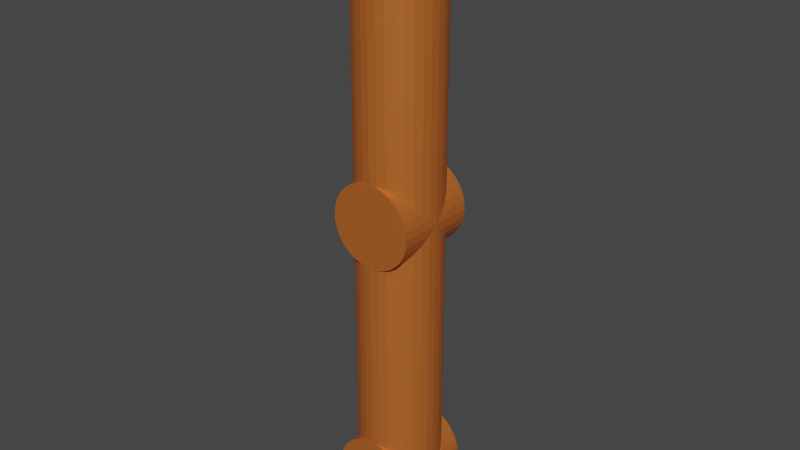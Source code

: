 # Source: 2dofROBOT_joined.blend  (saved by Blender 3.6.13; exported with 4.5.12 LTS)
import bpy
from mathutils import Matrix  # noqa: F401  (used for matrix-valued properties, if any)

bpy.ops.wm.read_factory_settings(use_empty=True)
scene = bpy.context.scene
scene.name = 'Scene'

# ---- collections
col_collection = bpy.data.collections.new('Collection'); scene.collection.children.link(col_collection)

# ---- materials (node trees are filled in below, after node groups)
mat_material_001 = bpy.data.materials.new('Material.001')
mat_material_001.use_transparent_shadow = False

# ---- material node trees
mat_material_001.use_nodes = True; mat_material_001.node_tree.nodes.clear()
_N = mat_material_001.node_tree.nodes; _L = mat_material_001.node_tree.links
n0 = _N.new('ShaderNodeBsdfPrincipled'); n0.name = 'Principled BSDF'; n0.location = (10, 300)
n0.distribution = 'GGX'
n0.subsurface_method = 'RANDOM_WALK_SKIN'
n0.inputs[0].default_value = (0.7084, 0.1845, 0.0356, 1.0)
n0.inputs[1].default_value = 0.4724
n0.inputs[3].default_value = 1.45
n0.inputs[27].default_value = (0.0, 0.0, 0.0, 1.0)
n0.inputs[28].default_value = 1.0
n1 = _N.new('ShaderNodeOutputMaterial'); n1.name = 'Material Output'; n1.location = (300, 300)
n2 = _N.new('ShaderNodeBsdfPrincipled'); n2.name = 'Principled BSDF.001'; n2.location = (10, 280)
n2.distribution = 'GGX'
n2.subsurface_method = 'RANDOM_WALK_SKIN'
n2.inputs[0].default_value = (0.7084, 0.1845, 0.0356, 1.0)
n2.inputs[3].default_value = 1.45
n2.inputs[27].default_value = (0.0, 0.0, 0.0, 1.0)
n2.inputs[28].default_value = 1.0
_L.new(n0.outputs[0], n1.inputs[0])
_L.new(n2.outputs[0], n1.inputs[1])
n1.is_active_output = True

# ---- world
world_world = bpy.data.worlds.new('World'); scene.world = world_world
world_world.use_nodes = True; world_world.node_tree.nodes.clear()
_N = world_world.node_tree.nodes; _L = world_world.node_tree.links
n0 = _N.new('ShaderNodeOutputWorld'); n0.name = 'World Output'; n0.location = (300, 300)
n1 = _N.new('ShaderNodeBackground'); n1.name = 'Background'; n1.location = (10, 300)
n1.inputs[0].default_value = (0.05088, 0.05088, 0.05088, 1.0)
_L.new(n1.outputs[0], n0.inputs[0])
n0.is_active_output = True
world_world.color = (0.05088, 0.05088, 0.05088)
world_world.use_sun_shadow = False
world_world.sun_shadow_jitter_overblur = 0.0

# ---- meshes
me_cylinder_001 = bpy.data.meshes.new('Cylinder.001')
me_cylinder_001.from_pydata([(5.467e-09, -0.2346, -0.15), (5.467e-09, -0.2346, 0.15), (0.02926, -0.2375, -0.15), (0.02926, -0.2375, 0.15), (0.0574, -0.246, -0.15), (0.0574, -0.246, 0.15), (0.08334, -0.2599, -0.15), (0.08334, -0.2599, 0.15), (0.1061, -0.2785, -0.15), (0.1061, -0.2785, 0.15), (0.1247, -0.3013, -0.15), (0.1247, -0.3013, 0.15), (0.1386, -0.3272, -0.15), (0.1386, -0.3272, 0.15), (0.1471, -0.3554, -0.15), (0.1471, -0.3554, 0.15), (0.15, -0.3846, -0.15), (0.15, -0.3846, 0.15), (0.1471, -0.4139, -0.15), (0.1471, -0.4139, 0.15), (0.1386, -0.442, -0.15), (0.1386, -0.442, 0.15), (0.1247, -0.468, -0.15), (0.1247, -0.468, 0.15), (0.1061, -0.4907, -0.15), (0.1061, -0.4907, 0.15), (0.08334, -0.5093, -0.15), (0.08334, -0.5093, 0.15), (0.0574, -0.5232, -0.15), (0.0574, -0.5232, 0.15), (0.02926, -0.5317, -0.15), (0.02926, -0.5317, 0.15), (5.467e-09, -0.5346, -0.15), (5.467e-09, -0.5346, 0.15), (-0.02926, -0.5317, -0.15), (-0.02926, -0.5317, 0.15), (-0.0574, -0.5232, -0.15), (-0.0574, -0.5232, 0.15), (-0.08334, -0.5093, -0.15), (-0.08334, -0.5093, 0.15), (-0.1061, -0.4907, -0.15), (-0.1061, -0.4907, 0.15), (-0.1247, -0.468, -0.15), (-0.1247, -0.468, 0.15), (-0.1386, -0.442, -0.15), (-0.1386, -0.442, 0.15), (-0.1471, -0.4139, -0.15), (-0.1471, -0.4139, 0.15), (-0.15, -0.3846, -0.15), (-0.15, -0.3846, 0.15), (-0.1471, -0.3554, -0.15), (-0.1471, -0.3554, 0.15), (-0.1386, -0.3272, -0.15), (-0.1386, -0.3272, 0.15), (-0.1247, -0.3013, -0.15), (-0.1247, -0.3013, 0.15), (-0.1061, -0.2785, -0.15), (-0.1061, -0.2785, 0.15), (-0.08334, -0.2599, -0.15), (-0.08334, -0.2599, 0.15), (-0.0574, -0.246, -0.15), (-0.0574, -0.246, 0.15), (-0.02926, -0.2375, -0.15), (-0.02926, -0.2375, 0.15), (5.467e-09, -0.3846, -0.15), (5.467e-09, 0.6154, -0.15), (0.02926, -0.3846, -0.1471), (0.02926, 0.6154, -0.1471), (0.0574, -0.3846, -0.1386), (0.0574, 0.6154, -0.1386), (0.08334, -0.3846, -0.1247), (0.08334, 0.6154, -0.1247), (0.1061, -0.3846, -0.1061), (0.1061, 0.6154, -0.1061), (0.1247, -0.3846, -0.08334), (0.1247, 0.6154, -0.08334), (0.1386, -0.3846, -0.0574), (0.1386, 0.6154, -0.0574), (0.1471, -0.3846, -0.02926), (0.1471, 0.6154, -0.02926), (0.15, -0.3846, 1.917e-08), (0.15, 0.6154, -2.454e-08), (0.1471, -0.3846, 0.02926), (0.1471, 0.6154, 0.02926), (0.1386, -0.3846, 0.0574), (0.1386, 0.6154, 0.0574), (0.1247, -0.3846, 0.08334), (0.1247, 0.6154, 0.08334), (0.1061, -0.3846, 0.1061), (0.1061, 0.6154, 0.1061), (0.08334, -0.3846, 0.1247), (0.08334, 0.6154, 0.1247), (0.0574, -0.3846, 0.1386), (0.0574, 0.6154, 0.1386), (0.02926, -0.3846, 0.1471), (0.02926, 0.6154, 0.1471), (5.467e-09, -0.3846, 0.15), (5.467e-09, 0.6154, 0.15), (-0.02926, -0.3846, 0.1471), (-0.02926, 0.6154, 0.1471), (-0.0574, -0.3846, 0.1386), (-0.0574, 0.6154, 0.1386), (-0.08334, -0.3846, 0.1247), (-0.08334, 0.6154, 0.1247), (-0.1061, -0.3846, 0.1061), (-0.1061, 0.6154, 0.1061), (-0.1247, -0.3846, 0.08334), (-0.1247, 0.6154, 0.08334), (-0.1386, -0.3846, 0.0574), (-0.1386, 0.6154, 0.0574), (-0.1471, -0.3846, 0.02926), (-0.1471, 0.6154, 0.02926), (-0.15, -0.3846, 1.917e-08), (-0.15, 0.6154, -2.454e-08), (-0.1471, -0.3846, -0.02926), (-0.1471, 0.6154, -0.02926), (-0.1386, -0.3846, -0.0574), (-0.1386, 0.6154, -0.0574), (-0.1247, -0.3846, -0.08334), (-0.1247, 0.6154, -0.08334), (-0.1061, -0.3846, -0.1061), (-0.1061, 0.6154, -0.1061), (-0.08334, -0.3846, -0.1247), (-0.08334, 0.6154, -0.1247), (-0.0574, -0.3846, -0.1386), (-0.0574, 0.6154, -0.1386), (-0.02926, -0.3846, -0.1471), (-0.02926, 0.6154, -0.1471)], [], [(0, 1, 3, 2), (2, 3, 5, 4), (4, 5, 7, 6), (6, 7, 9, 8), (8, 9, 11, 10), (10, 11, 13, 12), (12, 13, 15, 14), (14, 15, 17, 16), (16, 17, 19, 18), (18, 19, 21, 20), (20, 21, 23, 22), (22, 23, 25, 24), (24, 25, 27, 26), (26, 27, 29, 28), (28, 29, 31, 30), (30, 31, 33, 32), (32, 33, 35, 34), (34, 35, 37, 36), (36, 37, 39, 38), (38, 39, 41, 40), (40, 41, 43, 42), (42, 43, 45, 44), (44, 45, 47, 46), (46, 47, 49, 48), (48, 49, 51, 50), (50, 51, 53, 52), (52, 53, 55, 54), (54, 55, 57, 56), (56, 57, 59, 58), (58, 59, 61, 60), (3, 1, 63, 61, 59, 57, 55, 53, 51, 49, 47, 45, 43, 41, 39, 37, 35, 33, 31, 29, 27, 25, 23, 21, 19, 17, 15, 13, 11, 9, 7, 5), (60, 61, 63, 62), (62, 63, 1, 0), (0, 2, 4, 6, 8, 10, 12, 14, 16, 18, 20, 22, 24, 26, 28, 30, 32, 34, 36, 38, 40, 42, 44, 46, 48, 50, 52, 54, 56, 58, 60, 62), (64, 65, 67, 66), (66, 67, 69, 68), (68, 69, 71, 70), (70, 71, 73, 72), (72, 73, 75, 74), (74, 75, 77, 76), (76, 77, 79, 78), (78, 79, 81, 80), (80, 81, 83, 82), (82, 83, 85, 84), (84, 85, 87, 86), (86, 87, 89, 88), (88, 89, 91, 90), (90, 91, 93, 92), (92, 93, 95, 94), (94, 95, 97, 96), (96, 97, 99, 98), (98, 99, 101, 100), (100, 101, 103, 102), (102, 103, 105, 104), (104, 105, 107, 106), (106, 107, 109, 108), (108, 109, 111, 110), (110, 111, 113, 112), (112, 113, 115, 114), (114, 115, 117, 116), (116, 117, 119, 118), (118, 119, 121, 120), (120, 121, 123, 122), (122, 123, 125, 124), (67, 65, 127, 125, 123, 121, 119, 117, 115, 113, 111, 109, 107, 105, 103, 101, 99, 97, 95, 93, 91, 89, 87, 85, 83, 81, 79, 77, 75, 73, 71, 69), (124, 125, 127, 126), (126, 127, 65, 64), (64, 66, 68, 70, 72, 74, 76, 78, 80, 82, 84, 86, 88, 90, 92, 94, 96, 98, 100, 102, 104, 106, 108, 110, 112, 114, 116, 118, 120, 122, 124, 126)])
_uv = me_cylinder_001.uv_layers.new(name='UVMap')
_uv.uv.foreach_set('vector', [1.0, 0.5, 1.0, 1.0, 0.9688, 1.0, 0.9688, 0.5, 0.9688, 0.5, 0.9688, 1.0, 0.9375, 1.0, 0.9375, 0.5, 0.9375, 0.5, 0.9375, 1.0, 0.9062, 1.0, 0.9062, 0.5, 0.9062, 0.5, 0.9062, 1.0, 0.875, 1.0, 0.875, 0.5, 0.875, 0.5, 0.875, 1.0, 0.8438, 1.0, 0.8438, 0.5, 0.8438, 0.5, 0.8438, 1.0, 0.8125, 1.0, 0.8125, 0.5, 0.8125, 0.5, 0.8125, 1.0, 0.7812, 1.0, 0.7812, 0.5, 0.7812, 0.5, 0.7812, 1.0, 0.75, 1.0, 0.75, 0.5, 0.75, 0.5, 0.75, 1.0, 0.7188, 1.0, 0.7188, 0.5, 0.7188, 0.5, 0.7188, 1.0, 0.6875, 1.0, 0.6875, 0.5, 0.6875, 0.5, 0.6875, 1.0, 0.6562, 1.0, 0.6562, 0.5, 0.6562, 0.5, 0.6562, 1.0, 0.625, 1.0, 0.625, 0.5, 0.625, 0.5, 0.625, 1.0, 0.5938, 1.0, 0.5938, 0.5, 0.5938, 0.5, 0.5938, 1.0, 0.5625, 1.0, 0.5625, 0.5, 0.5625, 0.5, 0.5625, 1.0, 0.5312, 1.0, 0.5312, 0.5, 0.5312, 0.5, 0.5312, 1.0, 0.5, 1.0, 0.5, 0.5, 0.5, 0.5, 0.5, 1.0, 0.4688, 1.0, 0.4688, 0.5, 0.4688, 0.5, 0.4688, 1.0, 0.4375, 1.0, 0.4375, 0.5, 0.4375, 0.5, 0.4375, 1.0, 0.4062, 1.0, 0.4062, 0.5, 0.4062, 0.5, 0.4062, 1.0, 0.375, 1.0, 0.375, 0.5, 0.375, 0.5, 0.375, 1.0, 0.3438, 1.0, 0.3438, 0.5, 0.3438, 0.5, 0.3438, 1.0, 0.3125, 1.0, 0.3125, 0.5, 0.3125, 0.5, 0.3125, 1.0, 0.2812, 1.0, 0.2812, 0.5, 0.2812, 0.5, 0.2812, 1.0, 0.25, 1.0, 0.25, 0.5, 0.25, 0.5, 0.25, 1.0, 0.2188, 1.0, 0.2188, 0.5, 0.2188, 0.5, 0.2188, 1.0, 0.1875, 1.0, 0.1875, 0.5, 0.1875, 0.5, 0.1875, 1.0, 0.1562, 1.0, 0.1562, 0.5, 0.1562, 0.5, 0.1562, 1.0, 0.125, 1.0, 0.125, 0.5, 0.125, 0.5, 0.125, 1.0, 0.09375, 1.0, 0.09375, 0.5, 0.09375, 0.5, 0.09375, 1.0, 0.0625, 1.0, 0.0625, 0.5, 0.2968, 0.4854, 0.25, 0.49, 0.2032, 0.4854, 0.1582, 0.4717, 0.1167, 0.4496, 0.08029, 0.4197, 0.05045, 0.3833, 0.02827, 0.3418, 0.01461, 0.2968, 0.01, 0.25, 0.01461, 0.2032, 0.02827, 0.1582, 0.05045, 0.1167, 0.08029, 0.08029, 0.1167, 0.05045, 0.1582, 0.02827, 0.2032, 0.01461, 0.25, 0.01, 0.2968, 0.01461, 0.3418, 0.02827, 0.3833, 0.05045, 0.4197, 0.08029, 0.4496, 0.1167, 0.4717, 0.1582, 0.4854, 0.2032, 0.49, 0.25, 0.4854, 0.2968, 0.4717, 0.3418, 0.4496, 0.3833, 0.4197, 0.4197, 0.3833, 0.4496, 0.3418, 0.4717, 0.0625, 0.5, 0.0625, 1.0, 0.03125, 1.0, 0.03125, 0.5, 0.03125, 0.5, 0.03125, 1.0, 0.0, 1.0, 0.0, 0.5, 0.75, 0.49, 0.7968, 0.4854, 0.8418, 0.4717, 0.8833, 0.4496, 0.9197, 0.4197, 0.9496, 0.3833, 0.9717, 0.3418, 0.9854, 0.2968, 0.99, 0.25, 0.9854, 0.2032, 0.9717, 0.1582, 0.9496, 0.1167, 0.9197, 0.08029, 0.8833, 0.05045, 0.8418, 0.02827, 0.7968, 0.01461, 0.75, 0.01, 0.7032, 0.01461, 0.6582, 0.02827, 0.6167, 0.05045, 0.5803, 0.08029, 0.5504, 0.1167, 0.5283, 0.1582, 0.5146, 0.2032, 0.51, 0.25, 0.5146, 0.2968, 0.5283, 0.3418, 0.5504, 0.3833, 0.5803, 0.4197, 0.6167, 0.4496, 0.6582, 0.4717, 0.7032, 0.4854, 1.0, 0.5, 1.0, 1.0, 0.9688, 1.0, 0.9688, 0.5, 0.9688, 0.5, 0.9688, 1.0, 0.9375, 1.0, 0.9375, 0.5, 0.9375, 0.5, 0.9375, 1.0, 0.9062, 1.0, 0.9062, 0.5, 0.9062, 0.5, 0.9062, 1.0, 0.875, 1.0, 0.875, 0.5, 0.875, 0.5, 0.875, 1.0, 0.8438, 1.0, 0.8438, 0.5, 0.8438, 0.5, 0.8438, 1.0, 0.8125, 1.0, 0.8125, 0.5, 0.8125, 0.5, 0.8125, 1.0, 0.7812, 1.0, 0.7812, 0.5, 0.7812, 0.5, 0.7812, 1.0, 0.75, 1.0, 0.75, 0.5, 0.75, 0.5, 0.75, 1.0, 0.7188, 1.0, 0.7188, 0.5, 0.7188, 0.5, 0.7188, 1.0, 0.6875, 1.0, 0.6875, 0.5, 0.6875, 0.5, 0.6875, 1.0, 0.6562, 1.0, 0.6562, 0.5, 0.6562, 0.5, 0.6562, 1.0, 0.625, 1.0, 0.625, 0.5, 0.625, 0.5, 0.625, 1.0, 0.5938, 1.0, 0.5938, 0.5, 0.5938, 0.5, 0.5938, 1.0, 0.5625, 1.0, 0.5625, 0.5, 0.5625, 0.5, 0.5625, 1.0, 0.5312, 1.0, 0.5312, 0.5, 0.5312, 0.5, 0.5312, 1.0, 0.5, 1.0, 0.5, 0.5, 0.5, 0.5, 0.5, 1.0, 0.4688, 1.0, 0.4688, 0.5, 0.4688, 0.5, 0.4688, 1.0, 0.4375, 1.0, 0.4375, 0.5, 0.4375, 0.5, 0.4375, 1.0, 0.4062, 1.0, 0.4062, 0.5, 0.4062, 0.5, 0.4062, 1.0, 0.375, 1.0, 0.375, 0.5, 0.375, 0.5, 0.375, 1.0, 0.3438, 1.0, 0.3438, 0.5, 0.3438, 0.5, 0.3438, 1.0, 0.3125, 1.0, 0.3125, 0.5, 0.3125, 0.5, 0.3125, 1.0, 0.2812, 1.0, 0.2812, 0.5, 0.2812, 0.5, 0.2812, 1.0, 0.25, 1.0, 0.25, 0.5, 0.25, 0.5, 0.25, 1.0, 0.2188, 1.0, 0.2188, 0.5, 0.2188, 0.5, 0.2188, 1.0, 0.1875, 1.0, 0.1875, 0.5, 0.1875, 0.5, 0.1875, 1.0, 0.1562, 1.0, 0.1562, 0.5, 0.1562, 0.5, 0.1562, 1.0, 0.125, 1.0, 0.125, 0.5, 0.125, 0.5, 0.125, 1.0, 0.09375, 1.0, 0.09375, 0.5, 0.09375, 0.5, 0.09375, 1.0, 0.0625, 1.0, 0.0625, 0.5, 0.2968, 0.4854, 0.25, 0.49, 0.2032, 0.4854, 0.1582, 0.4717, 0.1167, 0.4496, 0.08029, 0.4197, 0.05045, 0.3833, 0.02827, 0.3418, 0.01461, 0.2968, 0.01, 0.25, 0.01461, 0.2032, 0.02827, 0.1582, 0.05045, 0.1167, 0.08029, 0.08029, 0.1167, 0.05045, 0.1582, 0.02827, 0.2032, 0.01461, 0.25, 0.01, 0.2968, 0.01461, 0.3418, 0.02827, 0.3833, 0.05045, 0.4197, 0.08029, 0.4496, 0.1167, 0.4717, 0.1582, 0.4854, 0.2032, 0.49, 0.25, 0.4854, 0.2968, 0.4717, 0.3418, 0.4496, 0.3833, 0.4197, 0.4197, 0.3833, 0.4496, 0.3418, 0.4717, 0.0625, 0.5, 0.0625, 1.0, 0.03125, 1.0, 0.03125, 0.5, 0.03125, 0.5, 0.03125, 1.0, 0.0, 1.0, 0.0, 0.5, 0.75, 0.49, 0.7968, 0.4854, 0.8418, 0.4717, 0.8833, 0.4496, 0.9197, 0.4197, 0.9496, 0.3833, 0.9717, 0.3418, 0.9854, 0.2968, 0.99, 0.25, 0.9854, 0.2032, 0.9717, 0.1582, 0.9496, 0.1167, 0.9197, 0.08029, 0.8833, 0.05045, 0.8418, 0.02827, 0.7968, 0.01461, 0.75, 0.01, 0.7032, 0.01461, 0.6582, 0.02827, 0.6167, 0.05045, 0.5803, 0.08029, 0.5504, 0.1167, 0.5283, 0.1582, 0.5146, 0.2032, 0.51, 0.25, 0.5146, 0.2968, 0.5283, 0.3418, 0.5504, 0.3833, 0.5803, 0.4197, 0.6167, 0.4496, 0.6582, 0.4717, 0.7032, 0.4854])
me_cylinder_001.materials.append(mat_material_001)
me_cylinder_001.update()
me_cylinder_003 = bpy.data.meshes.new('Cylinder.003')
me_cylinder_003.from_pydata([(-3.971e-09, -0.2353, -0.15), (-3.971e-09, -0.2353, 0.15), (0.02926, -0.2382, -0.15), (0.02926, -0.2382, 0.15), (0.0574, -0.2467, -0.15), (0.0574, -0.2467, 0.15), (0.08334, -0.2606, -0.15), (0.08334, -0.2606, 0.15), (0.1061, -0.2792, -0.15), (0.1061, -0.2792, 0.15), (0.1247, -0.302, -0.15), (0.1247, -0.302, 0.15), (0.1386, -0.3279, -0.15), (0.1386, -0.3279, 0.15), (0.1471, -0.356, -0.15), (0.1471, -0.356, 0.15), (0.15, -0.3853, -0.15), (0.15, -0.3853, 0.15), (0.1471, -0.4146, -0.15), (0.1471, -0.4146, 0.15), (0.1386, -0.4427, -0.15), (0.1386, -0.4427, 0.15), (0.1247, -0.4686, -0.15), (0.1247, -0.4686, 0.15), (0.1061, -0.4914, -0.15), (0.1061, -0.4914, 0.15), (0.08334, -0.51, -0.15), (0.08334, -0.51, 0.15), (0.0574, -0.5239, -0.15), (0.0574, -0.5239, 0.15), (0.02926, -0.5324, -0.15), (0.02926, -0.5324, 0.15), (-3.971e-09, -0.5353, -0.15), (-3.971e-09, -0.5353, 0.15), (-0.02926, -0.5324, -0.15), (-0.02926, -0.5324, 0.15), (-0.0574, -0.5239, -0.15), (-0.0574, -0.5239, 0.15), (-0.08334, -0.51, -0.15), (-0.08334, -0.51, 0.15), (-0.1061, -0.4914, -0.15), (-0.1061, -0.4914, 0.15), (-0.1247, -0.4686, -0.15), (-0.1247, -0.4686, 0.15), (-0.1386, -0.4427, -0.15), (-0.1386, -0.4427, 0.15), (-0.1471, -0.4146, -0.15), (-0.1471, -0.4146, 0.15), (-0.15, -0.3853, -0.15), (-0.15, -0.3853, 0.15), (-0.1471, -0.356, -0.15), (-0.1471, -0.356, 0.15), (-0.1386, -0.3279, -0.15), (-0.1386, -0.3279, 0.15), (-0.1247, -0.302, -0.15), (-0.1247, -0.302, 0.15), (-0.1061, -0.2792, -0.15), (-0.1061, -0.2792, 0.15), (-0.08334, -0.2606, -0.15), (-0.08334, -0.2606, 0.15), (-0.0574, -0.2467, -0.15), (-0.0574, -0.2467, 0.15), (-0.02926, -0.2382, -0.15), (-0.02926, -0.2382, 0.15), (-3.971e-09, -0.3853, -0.15), (-3.971e-09, 0.6147, -0.15), (0.02926, -0.3853, -0.1471), (0.02926, 0.6147, -0.1471), (0.0574, -0.3853, -0.1386), (0.0574, 0.6147, -0.1386), (0.08334, -0.3853, -0.1247), (0.08334, 0.6147, -0.1247), (0.1061, -0.3853, -0.1061), (0.1061, 0.6147, -0.1061), (0.1247, -0.3853, -0.08334), (0.1247, 0.6147, -0.08334), (0.1386, -0.3853, -0.0574), (0.1386, 0.6147, -0.0574), (0.1471, -0.3853, -0.02926), (0.1471, 0.6147, -0.02926), (0.15, -0.3853, 1.78e-08), (0.15, 0.6147, -2.591e-08), (0.1471, -0.3853, 0.02926), (0.1471, 0.6147, 0.02926), (0.1386, -0.3853, 0.0574), (0.1386, 0.6147, 0.0574), (0.1247, -0.3853, 0.08334), (0.1247, 0.6147, 0.08334), (0.1061, -0.3853, 0.1061), (0.1061, 0.6147, 0.1061), (0.08334, -0.3853, 0.1247), (0.08334, 0.6147, 0.1247), (0.0574, -0.3853, 0.1386), (0.0574, 0.6147, 0.1386), (0.02926, -0.3853, 0.1471), (0.02926, 0.6147, 0.1471), (-3.971e-09, -0.3853, 0.15), (-3.971e-09, 0.6147, 0.15), (-0.02926, -0.3853, 0.1471), (-0.02926, 0.6147, 0.1471), (-0.0574, -0.3853, 0.1386), (-0.0574, 0.6147, 0.1386), (-0.08334, -0.3853, 0.1247), (-0.08334, 0.6147, 0.1247), (-0.1061, -0.3853, 0.1061), (-0.1061, 0.6147, 0.1061), (-0.1247, -0.3853, 0.08334), (-0.1247, 0.6147, 0.08334), (-0.1386, -0.3853, 0.0574), (-0.1386, 0.6147, 0.0574), (-0.1471, -0.3853, 0.02926), (-0.1471, 0.6147, 0.02926), (-0.15, -0.3853, 1.78e-08), (-0.15, 0.6147, -2.591e-08), (-0.1471, -0.3853, -0.02926), (-0.1471, 0.6147, -0.02926), (-0.1386, -0.3853, -0.0574), (-0.1386, 0.6147, -0.0574), (-0.1247, -0.3853, -0.08334), (-0.1247, 0.6147, -0.08334), (-0.1061, -0.3853, -0.1061), (-0.1061, 0.6147, -0.1061), (-0.08334, -0.3853, -0.1247), (-0.08334, 0.6147, -0.1247), (-0.0574, -0.3853, -0.1386), (-0.0574, 0.6147, -0.1386), (-0.02926, -0.3853, -0.1471), (-0.02926, 0.6147, -0.1471), (-3.971e-09, 0.6147, -0.025), (-3.971e-09, 0.6647, -0.025), (0.004877, 0.6147, -0.02452), (0.004877, 0.6647, -0.02452), (0.009567, 0.6147, -0.0231), (0.009567, 0.6647, -0.0231), (0.01389, 0.6147, -0.02079), (0.01389, 0.6647, -0.02079), (0.01768, 0.6147, -0.01768), (0.01768, 0.6647, -0.01768), (0.02079, 0.6147, -0.01389), (0.02079, 0.6647, -0.01389), (0.0231, 0.6147, -0.009567), (0.0231, 0.6647, -0.009567), (0.02452, 0.6147, -0.004877), (0.02452, 0.6647, -0.004877), (0.025, 0.6147, -2.591e-08), (0.025, 0.6647, -2.81e-08), (0.02452, 0.6147, 0.004877), (0.02452, 0.6647, 0.004877), (0.0231, 0.6147, 0.009567), (0.0231, 0.6647, 0.009567), (0.02079, 0.6147, 0.01389), (0.02079, 0.6647, 0.01389), (0.01768, 0.6147, 0.01768), (0.01768, 0.6647, 0.01768), (0.01389, 0.6147, 0.02079), (0.01389, 0.6647, 0.02079), (0.009567, 0.6147, 0.0231), (0.009567, 0.6647, 0.0231), (0.004877, 0.6147, 0.02452), (0.004877, 0.6647, 0.02452), (-3.971e-09, 0.6147, 0.025), (-3.971e-09, 0.6647, 0.025), (-0.004877, 0.6147, 0.02452), (-0.004877, 0.6647, 0.02452), (-0.009567, 0.6147, 0.0231), (-0.009567, 0.6647, 0.0231), (-0.01389, 0.6147, 0.02079), (-0.01389, 0.6647, 0.02079), (-0.01768, 0.6147, 0.01768), (-0.01768, 0.6647, 0.01768), (-0.02079, 0.6147, 0.01389), (-0.02079, 0.6647, 0.01389), (-0.0231, 0.6147, 0.009567), (-0.0231, 0.6647, 0.009567), (-0.02452, 0.6147, 0.004877), (-0.02452, 0.6647, 0.004877), (-0.025, 0.6147, -2.591e-08), (-0.025, 0.6647, -2.81e-08), (-0.02452, 0.6147, -0.004877), (-0.02452, 0.6647, -0.004877), (-0.0231, 0.6147, -0.009567), (-0.0231, 0.6647, -0.009567), (-0.02079, 0.6147, -0.01389), (-0.02079, 0.6647, -0.01389), (-0.01768, 0.6147, -0.01768), (-0.01768, 0.6647, -0.01768), (-0.01389, 0.6147, -0.02079), (-0.01389, 0.6647, -0.02079), (-0.009567, 0.6147, -0.0231), (-0.009567, 0.6647, -0.0231), (-0.004877, 0.6147, -0.02452), (-0.004877, 0.6647, -0.02452)], [], [(0, 1, 3, 2), (2, 3, 5, 4), (4, 5, 7, 6), (6, 7, 9, 8), (8, 9, 11, 10), (10, 11, 13, 12), (12, 13, 15, 14), (14, 15, 17, 16), (16, 17, 19, 18), (18, 19, 21, 20), (20, 21, 23, 22), (22, 23, 25, 24), (24, 25, 27, 26), (26, 27, 29, 28), (28, 29, 31, 30), (30, 31, 33, 32), (32, 33, 35, 34), (34, 35, 37, 36), (36, 37, 39, 38), (38, 39, 41, 40), (40, 41, 43, 42), (42, 43, 45, 44), (44, 45, 47, 46), (46, 47, 49, 48), (48, 49, 51, 50), (50, 51, 53, 52), (52, 53, 55, 54), (54, 55, 57, 56), (56, 57, 59, 58), (58, 59, 61, 60), (3, 1, 63, 61, 59, 57, 55, 53, 51, 49, 47, 45, 43, 41, 39, 37, 35, 33, 31, 29, 27, 25, 23, 21, 19, 17, 15, 13, 11, 9, 7, 5), (60, 61, 63, 62), (62, 63, 1, 0), (0, 2, 4, 6, 8, 10, 12, 14, 16, 18, 20, 22, 24, 26, 28, 30, 32, 34, 36, 38, 40, 42, 44, 46, 48, 50, 52, 54, 56, 58, 60, 62), (64, 65, 67, 66), (66, 67, 69, 68), (68, 69, 71, 70), (70, 71, 73, 72), (72, 73, 75, 74), (74, 75, 77, 76), (76, 77, 79, 78), (78, 79, 81, 80), (80, 81, 83, 82), (82, 83, 85, 84), (84, 85, 87, 86), (86, 87, 89, 88), (88, 89, 91, 90), (90, 91, 93, 92), (92, 93, 95, 94), (94, 95, 97, 96), (96, 97, 99, 98), (98, 99, 101, 100), (100, 101, 103, 102), (102, 103, 105, 104), (104, 105, 107, 106), (106, 107, 109, 108), (108, 109, 111, 110), (110, 111, 113, 112), (112, 113, 115, 114), (114, 115, 117, 116), (116, 117, 119, 118), (118, 119, 121, 120), (120, 121, 123, 122), (122, 123, 125, 124), (67, 65, 127, 125, 123, 121, 119, 117, 115, 113, 111, 109, 107, 105, 103, 101, 99, 97, 95, 93, 91, 89, 87, 85, 83, 81, 79, 77, 75, 73, 71, 69), (124, 125, 127, 126), (126, 127, 65, 64), (64, 66, 68, 70, 72, 74, 76, 78, 80, 82, 84, 86, 88, 90, 92, 94, 96, 98, 100, 102, 104, 106, 108, 110, 112, 114, 116, 118, 120, 122, 124, 126), (128, 129, 131, 130), (130, 131, 133, 132), (132, 133, 135, 134), (134, 135, 137, 136), (136, 137, 139, 138), (138, 139, 141, 140), (140, 141, 143, 142), (142, 143, 145, 144), (144, 145, 147, 146), (146, 147, 149, 148), (148, 149, 151, 150), (150, 151, 153, 152), (152, 153, 155, 154), (154, 155, 157, 156), (156, 157, 159, 158), (158, 159, 161, 160), (160, 161, 163, 162), (162, 163, 165, 164), (164, 165, 167, 166), (166, 167, 169, 168), (168, 169, 171, 170), (170, 171, 173, 172), (172, 173, 175, 174), (174, 175, 177, 176), (176, 177, 179, 178), (178, 179, 181, 180), (180, 181, 183, 182), (182, 183, 185, 184), (184, 185, 187, 186), (186, 187, 189, 188), (131, 129, 191, 189, 187, 185, 183, 181, 179, 177, 175, 173, 171, 169, 167, 165, 163, 161, 159, 157, 155, 153, 151, 149, 147, 145, 143, 141, 139, 137, 135, 133), (188, 189, 191, 190), (190, 191, 129, 128), (128, 130, 132, 134, 136, 138, 140, 142, 144, 146, 148, 150, 152, 154, 156, 158, 160, 162, 164, 166, 168, 170, 172, 174, 176, 178, 180, 182, 184, 186, 188, 190)])
_uv = me_cylinder_003.uv_layers.new(name='UVMap')
_uv.uv.foreach_set('vector', [1.0, 0.5, 1.0, 1.0, 0.9688, 1.0, 0.9688, 0.5, 0.9688, 0.5, 0.9688, 1.0, 0.9375, 1.0, 0.9375, 0.5, 0.9375, 0.5, 0.9375, 1.0, 0.9062, 1.0, 0.9062, 0.5, 0.9062, 0.5, 0.9062, 1.0, 0.875, 1.0, 0.875, 0.5, 0.875, 0.5, 0.875, 1.0, 0.8438, 1.0, 0.8438, 0.5, 0.8438, 0.5, 0.8438, 1.0, 0.8125, 1.0, 0.8125, 0.5, 0.8125, 0.5, 0.8125, 1.0, 0.7812, 1.0, 0.7812, 0.5, 0.7812, 0.5, 0.7812, 1.0, 0.75, 1.0, 0.75, 0.5, 0.75, 0.5, 0.75, 1.0, 0.7188, 1.0, 0.7188, 0.5, 0.7188, 0.5, 0.7188, 1.0, 0.6875, 1.0, 0.6875, 0.5, 0.6875, 0.5, 0.6875, 1.0, 0.6562, 1.0, 0.6562, 0.5, 0.6562, 0.5, 0.6562, 1.0, 0.625, 1.0, 0.625, 0.5, 0.625, 0.5, 0.625, 1.0, 0.5938, 1.0, 0.5938, 0.5, 0.5938, 0.5, 0.5938, 1.0, 0.5625, 1.0, 0.5625, 0.5, 0.5625, 0.5, 0.5625, 1.0, 0.5312, 1.0, 0.5312, 0.5, 0.5312, 0.5, 0.5312, 1.0, 0.5, 1.0, 0.5, 0.5, 0.5, 0.5, 0.5, 1.0, 0.4688, 1.0, 0.4688, 0.5, 0.4688, 0.5, 0.4688, 1.0, 0.4375, 1.0, 0.4375, 0.5, 0.4375, 0.5, 0.4375, 1.0, 0.4062, 1.0, 0.4062, 0.5, 0.4062, 0.5, 0.4062, 1.0, 0.375, 1.0, 0.375, 0.5, 0.375, 0.5, 0.375, 1.0, 0.3438, 1.0, 0.3438, 0.5, 0.3438, 0.5, 0.3438, 1.0, 0.3125, 1.0, 0.3125, 0.5, 0.3125, 0.5, 0.3125, 1.0, 0.2812, 1.0, 0.2812, 0.5, 0.2812, 0.5, 0.2812, 1.0, 0.25, 1.0, 0.25, 0.5, 0.25, 0.5, 0.25, 1.0, 0.2188, 1.0, 0.2188, 0.5, 0.2188, 0.5, 0.2188, 1.0, 0.1875, 1.0, 0.1875, 0.5, 0.1875, 0.5, 0.1875, 1.0, 0.1562, 1.0, 0.1562, 0.5, 0.1562, 0.5, 0.1562, 1.0, 0.125, 1.0, 0.125, 0.5, 0.125, 0.5, 0.125, 1.0, 0.09375, 1.0, 0.09375, 0.5, 0.09375, 0.5, 0.09375, 1.0, 0.0625, 1.0, 0.0625, 0.5, 0.2968, 0.4854, 0.25, 0.49, 0.2032, 0.4854, 0.1582, 0.4717, 0.1167, 0.4496, 0.08029, 0.4197, 0.05045, 0.3833, 0.02827, 0.3418, 0.01461, 0.2968, 0.01, 0.25, 0.01461, 0.2032, 0.02827, 0.1582, 0.05045, 0.1167, 0.08029, 0.08029, 0.1167, 0.05045, 0.1582, 0.02827, 0.2032, 0.01461, 0.25, 0.01, 0.2968, 0.01461, 0.3418, 0.02827, 0.3833, 0.05045, 0.4197, 0.08029, 0.4496, 0.1167, 0.4717, 0.1582, 0.4854, 0.2032, 0.49, 0.25, 0.4854, 0.2968, 0.4717, 0.3418, 0.4496, 0.3833, 0.4197, 0.4197, 0.3833, 0.4496, 0.3418, 0.4717, 0.0625, 0.5, 0.0625, 1.0, 0.03125, 1.0, 0.03125, 0.5, 0.03125, 0.5, 0.03125, 1.0, 0.0, 1.0, 0.0, 0.5, 0.75, 0.49, 0.7968, 0.4854, 0.8418, 0.4717, 0.8833, 0.4496, 0.9197, 0.4197, 0.9496, 0.3833, 0.9717, 0.3418, 0.9854, 0.2968, 0.99, 0.25, 0.9854, 0.2032, 0.9717, 0.1582, 0.9496, 0.1167, 0.9197, 0.08029, 0.8833, 0.05045, 0.8418, 0.02827, 0.7968, 0.01461, 0.75, 0.01, 0.7032, 0.01461, 0.6582, 0.02827, 0.6167, 0.05045, 0.5803, 0.08029, 0.5504, 0.1167, 0.5283, 0.1582, 0.5146, 0.2032, 0.51, 0.25, 0.5146, 0.2968, 0.5283, 0.3418, 0.5504, 0.3833, 0.5803, 0.4197, 0.6167, 0.4496, 0.6582, 0.4717, 0.7032, 0.4854, 1.0, 0.5, 1.0, 1.0, 0.9688, 1.0, 0.9688, 0.5, 0.9688, 0.5, 0.9688, 1.0, 0.9375, 1.0, 0.9375, 0.5, 0.9375, 0.5, 0.9375, 1.0, 0.9062, 1.0, 0.9062, 0.5, 0.9062, 0.5, 0.9062, 1.0, 0.875, 1.0, 0.875, 0.5, 0.875, 0.5, 0.875, 1.0, 0.8438, 1.0, 0.8438, 0.5, 0.8438, 0.5, 0.8438, 1.0, 0.8125, 1.0, 0.8125, 0.5, 0.8125, 0.5, 0.8125, 1.0, 0.7812, 1.0, 0.7812, 0.5, 0.7812, 0.5, 0.7812, 1.0, 0.75, 1.0, 0.75, 0.5, 0.75, 0.5, 0.75, 1.0, 0.7188, 1.0, 0.7188, 0.5, 0.7188, 0.5, 0.7188, 1.0, 0.6875, 1.0, 0.6875, 0.5, 0.6875, 0.5, 0.6875, 1.0, 0.6562, 1.0, 0.6562, 0.5, 0.6562, 0.5, 0.6562, 1.0, 0.625, 1.0, 0.625, 0.5, 0.625, 0.5, 0.625, 1.0, 0.5938, 1.0, 0.5938, 0.5, 0.5938, 0.5, 0.5938, 1.0, 0.5625, 1.0, 0.5625, 0.5, 0.5625, 0.5, 0.5625, 1.0, 0.5312, 1.0, 0.5312, 0.5, 0.5312, 0.5, 0.5312, 1.0, 0.5, 1.0, 0.5, 0.5, 0.5, 0.5, 0.5, 1.0, 0.4688, 1.0, 0.4688, 0.5, 0.4688, 0.5, 0.4688, 1.0, 0.4375, 1.0, 0.4375, 0.5, 0.4375, 0.5, 0.4375, 1.0, 0.4062, 1.0, 0.4062, 0.5, 0.4062, 0.5, 0.4062, 1.0, 0.375, 1.0, 0.375, 0.5, 0.375, 0.5, 0.375, 1.0, 0.3438, 1.0, 0.3438, 0.5, 0.3438, 0.5, 0.3438, 1.0, 0.3125, 1.0, 0.3125, 0.5, 0.3125, 0.5, 0.3125, 1.0, 0.2812, 1.0, 0.2812, 0.5, 0.2812, 0.5, 0.2812, 1.0, 0.25, 1.0, 0.25, 0.5, 0.25, 0.5, 0.25, 1.0, 0.2188, 1.0, 0.2188, 0.5, 0.2188, 0.5, 0.2188, 1.0, 0.1875, 1.0, 0.1875, 0.5, 0.1875, 0.5, 0.1875, 1.0, 0.1562, 1.0, 0.1562, 0.5, 0.1562, 0.5, 0.1562, 1.0, 0.125, 1.0, 0.125, 0.5, 0.125, 0.5, 0.125, 1.0, 0.09375, 1.0, 0.09375, 0.5, 0.09375, 0.5, 0.09375, 1.0, 0.0625, 1.0, 0.0625, 0.5, 0.2968, 0.4854, 0.25, 0.49, 0.2032, 0.4854, 0.1582, 0.4717, 0.1167, 0.4496, 0.08029, 0.4197, 0.05045, 0.3833, 0.02827, 0.3418, 0.01461, 0.2968, 0.01, 0.25, 0.01461, 0.2032, 0.02827, 0.1582, 0.05045, 0.1167, 0.08029, 0.08029, 0.1167, 0.05045, 0.1582, 0.02827, 0.2032, 0.01461, 0.25, 0.01, 0.2968, 0.01461, 0.3418, 0.02827, 0.3833, 0.05045, 0.4197, 0.08029, 0.4496, 0.1167, 0.4717, 0.1582, 0.4854, 0.2032, 0.49, 0.25, 0.4854, 0.2968, 0.4717, 0.3418, 0.4496, 0.3833, 0.4197, 0.4197, 0.3833, 0.4496, 0.3418, 0.4717, 0.0625, 0.5, 0.0625, 1.0, 0.03125, 1.0, 0.03125, 0.5, 0.03125, 0.5, 0.03125, 1.0, 0.0, 1.0, 0.0, 0.5, 0.75, 0.49, 0.7968, 0.4854, 0.8418, 0.4717, 0.8833, 0.4496, 0.9197, 0.4197, 0.9496, 0.3833, 0.9717, 0.3418, 0.9854, 0.2968, 0.99, 0.25, 0.9854, 0.2032, 0.9717, 0.1582, 0.9496, 0.1167, 0.9197, 0.08029, 0.8833, 0.05045, 0.8418, 0.02827, 0.7968, 0.01461, 0.75, 0.01, 0.7032, 0.01461, 0.6582, 0.02827, 0.6167, 0.05045, 0.5803, 0.08029, 0.5504, 0.1167, 0.5283, 0.1582, 0.5146, 0.2032, 0.51, 0.25, 0.5146, 0.2968, 0.5283, 0.3418, 0.5504, 0.3833, 0.5803, 0.4197, 0.6167, 0.4496, 0.6582, 0.4717, 0.7032, 0.4854, 1.0, 0.5, 1.0, 1.0, 0.9688, 1.0, 0.9688, 0.5, 0.9688, 0.5, 0.9688, 1.0, 0.9375, 1.0, 0.9375, 0.5, 0.9375, 0.5, 0.9375, 1.0, 0.9062, 1.0, 0.9062, 0.5, 0.9062, 0.5, 0.9062, 1.0, 0.875, 1.0, 0.875, 0.5, 0.875, 0.5, 0.875, 1.0, 0.8438, 1.0, 0.8438, 0.5, 0.8438, 0.5, 0.8438, 1.0, 0.8125, 1.0, 0.8125, 0.5, 0.8125, 0.5, 0.8125, 1.0, 0.7812, 1.0, 0.7812, 0.5, 0.7812, 0.5, 0.7812, 1.0, 0.75, 1.0, 0.75, 0.5, 0.75, 0.5, 0.75, 1.0, 0.7188, 1.0, 0.7188, 0.5, 0.7188, 0.5, 0.7188, 1.0, 0.6875, 1.0, 0.6875, 0.5, 0.6875, 0.5, 0.6875, 1.0, 0.6562, 1.0, 0.6562, 0.5, 0.6562, 0.5, 0.6562, 1.0, 0.625, 1.0, 0.625, 0.5, 0.625, 0.5, 0.625, 1.0, 0.5938, 1.0, 0.5938, 0.5, 0.5938, 0.5, 0.5938, 1.0, 0.5625, 1.0, 0.5625, 0.5, 0.5625, 0.5, 0.5625, 1.0, 0.5312, 1.0, 0.5312, 0.5, 0.5312, 0.5, 0.5312, 1.0, 0.5, 1.0, 0.5, 0.5, 0.5, 0.5, 0.5, 1.0, 0.4688, 1.0, 0.4688, 0.5, 0.4688, 0.5, 0.4688, 1.0, 0.4375, 1.0, 0.4375, 0.5, 0.4375, 0.5, 0.4375, 1.0, 0.4062, 1.0, 0.4062, 0.5, 0.4062, 0.5, 0.4062, 1.0, 0.375, 1.0, 0.375, 0.5, 0.375, 0.5, 0.375, 1.0, 0.3438, 1.0, 0.3438, 0.5, 0.3438, 0.5, 0.3438, 1.0, 0.3125, 1.0, 0.3125, 0.5, 0.3125, 0.5, 0.3125, 1.0, 0.2812, 1.0, 0.2812, 0.5, 0.2812, 0.5, 0.2812, 1.0, 0.25, 1.0, 0.25, 0.5, 0.25, 0.5, 0.25, 1.0, 0.2188, 1.0, 0.2188, 0.5, 0.2188, 0.5, 0.2188, 1.0, 0.1875, 1.0, 0.1875, 0.5, 0.1875, 0.5, 0.1875, 1.0, 0.1562, 1.0, 0.1562, 0.5, 0.1562, 0.5, 0.1562, 1.0, 0.125, 1.0, 0.125, 0.5, 0.125, 0.5, 0.125, 1.0, 0.09375, 1.0, 0.09375, 0.5, 0.09375, 0.5, 0.09375, 1.0, 0.0625, 1.0, 0.0625, 0.5, 0.2968, 0.4854, 0.25, 0.49, 0.2032, 0.4854, 0.1582, 0.4717, 0.1167, 0.4496, 0.08029, 0.4197, 0.05045, 0.3833, 0.02827, 0.3418, 0.01461, 0.2968, 0.01, 0.25, 0.01461, 0.2032, 0.02827, 0.1582, 0.05045, 0.1167, 0.08029, 0.08029, 0.1167, 0.05045, 0.1582, 0.02827, 0.2032, 0.01461, 0.25, 0.01, 0.2968, 0.01461, 0.3418, 0.02827, 0.3833, 0.05045, 0.4197, 0.08029, 0.4496, 0.1167, 0.4717, 0.1582, 0.4854, 0.2032, 0.49, 0.25, 0.4854, 0.2968, 0.4717, 0.3418, 0.4496, 0.3833, 0.4197, 0.4197, 0.3833, 0.4496, 0.3418, 0.4717, 0.0625, 0.5, 0.0625, 1.0, 0.03125, 1.0, 0.03125, 0.5, 0.03125, 0.5, 0.03125, 1.0, 0.0, 1.0, 0.0, 0.5, 0.75, 0.49, 0.7968, 0.4854, 0.8418, 0.4717, 0.8833, 0.4496, 0.9197, 0.4197, 0.9496, 0.3833, 0.9717, 0.3418, 0.9854, 0.2968, 0.99, 0.25, 0.9854, 0.2032, 0.9717, 0.1582, 0.9496, 0.1167, 0.9197, 0.08029, 0.8833, 0.05045, 0.8418, 0.02827, 0.7968, 0.01461, 0.75, 0.01, 0.7032, 0.01461, 0.6582, 0.02827, 0.6167, 0.05045, 0.5803, 0.08029, 0.5504, 0.1167, 0.5283, 0.1582, 0.5146, 0.2032, 0.51, 0.25, 0.5146, 0.2968, 0.5283, 0.3418, 0.5504, 0.3833, 0.5803, 0.4197, 0.6167, 0.4496, 0.6582, 0.4717, 0.7032, 0.4854])
me_cylinder_003.materials.append(mat_material_001)
me_cylinder_003.update()

# ---- objects
ob_l1 = bpy.data.objects.new('l1', me_cylinder_001)
ob_l2 = bpy.data.objects.new('l2', me_cylinder_003)

# ---- transforms, parenting, visibility, modifiers, constraints
ob_l1.location = (-5.467e-09, 2.357e-09, 0.5346)
ob_l1.rotation_euler = (1.571, 0.0, 0.0)
ob_l2.location = (3.971e-09, 9.587e-10, 1.535)
ob_l2.rotation_euler = (1.571, 0.0, 0.0)

# ---- collection membership
col_collection.objects.link(ob_l1)
col_collection.objects.link(ob_l2)

# ---- scene / render settings (as saved in the file)
scene.frame_start = 1; scene.frame_end = 250; scene.frame_set(1)
scene.render.engine = 'BLENDER_EEVEE_NEXT'
scene.cycles.sampling_pattern = 'TABULATED_SOBOL'
scene.view_settings.view_transform = 'Filmic'
bpy.context.view_layer.update()

# ---- added for rendering (the .blend has no active camera and no usable light): camera, sun
cam_auto = bpy.data.cameras.new('AutoCamera')
cam_auto.lens = 50.0
cam_auto.sensor_width = 36.0
cam_auto.clip_end = 1000.0
ob_auto_camera = bpy.data.objects.new('AutoCamera', cam_auto)
scene.collection.objects.link(ob_auto_camera)
ob_auto_camera.location = (2.073, -2.4876, 2.7584)
ob_auto_camera.rotation_euler = (1.09748, -7.21219e-08, 0.694738)
scene.camera = ob_auto_camera
light_auto_sun = bpy.data.lights.new('AutoSun', 'SUN')
light_auto_sun.energy = 3.0
light_auto_sun.angle = 0.0523599
ob_auto_sun = bpy.data.objects.new('AutoSun', light_auto_sun)
scene.collection.objects.link(ob_auto_sun)
ob_auto_sun.rotation_euler = (0.872665, 0.174533, 0.523599)
bpy.context.view_layer.update()
